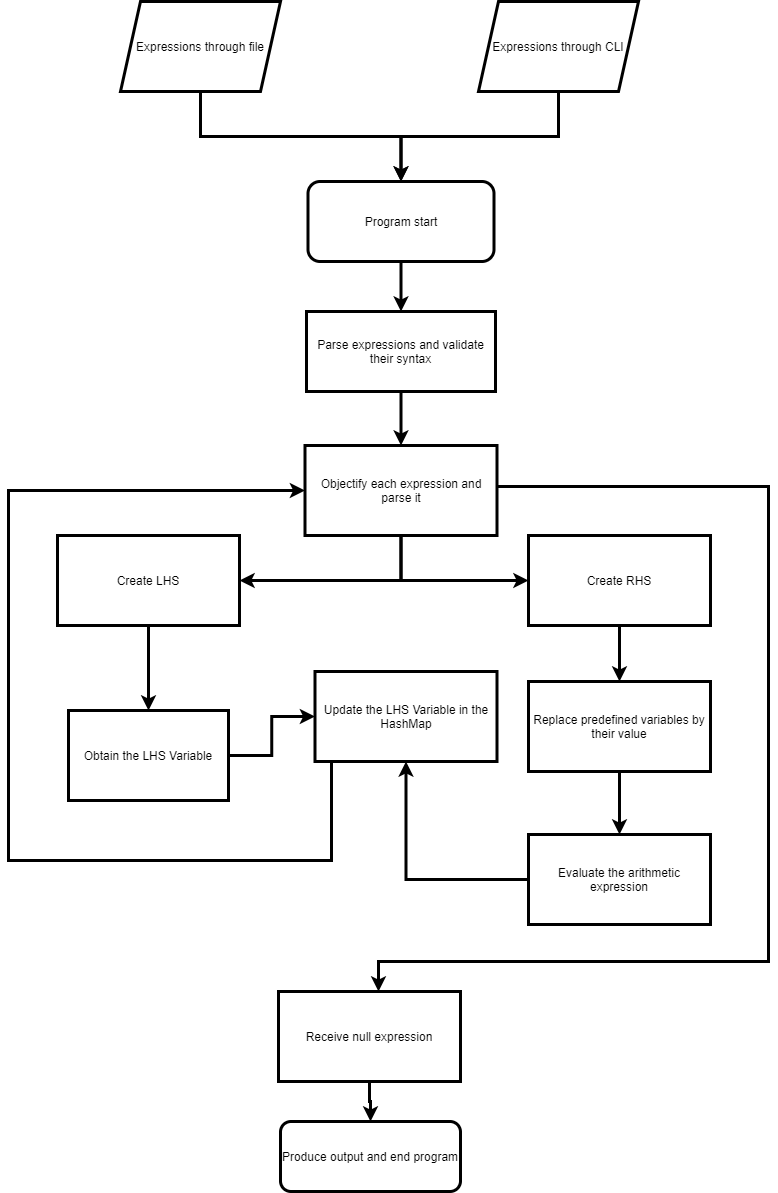

The diagram above was exported from draw.io. Its source (the exported page's mxGraphModel, read from the mxfile embedded in the PNG):
<mxGraphModel dx="868" dy="433" grid="1" gridSize="10" guides="1" tooltips="1" connect="1" arrows="1" fold="1" page="1" pageScale="1" pageWidth="1169" pageHeight="1654" math="0" shadow="0">
  <root>
    <mxCell id="WIyWlLk6GJQsqaUBKTNV-0" />
    <mxCell id="WIyWlLk6GJQsqaUBKTNV-1" parent="WIyWlLk6GJQsqaUBKTNV-0" />
    <mxCell id="YiJKS5uIsd1Pw9ftRm1l-4" style="edgeStyle=orthogonalEdgeStyle;rounded=0;orthogonalLoop=1;jettySize=auto;html=1;exitX=0.5;exitY=1;exitDx=0;exitDy=0;entryX=0.5;entryY=0;entryDx=0;entryDy=0;strokeWidth=3;" edge="1" parent="WIyWlLk6GJQsqaUBKTNV-1" source="YiJKS5uIsd1Pw9ftRm1l-0" target="YiJKS5uIsd1Pw9ftRm1l-2">
      <mxGeometry relative="1" as="geometry" />
    </mxCell>
    <mxCell id="YiJKS5uIsd1Pw9ftRm1l-0" value="Expressions through file" style="shape=parallelogram;perimeter=parallelogramPerimeter;whiteSpace=wrap;html=1;fixedSize=1;strokeWidth=3;" vertex="1" parent="WIyWlLk6GJQsqaUBKTNV-1">
      <mxGeometry x="312" y="220" width="160" height="90" as="geometry" />
    </mxCell>
    <mxCell id="YiJKS5uIsd1Pw9ftRm1l-7" style="edgeStyle=orthogonalEdgeStyle;rounded=0;orthogonalLoop=1;jettySize=auto;html=1;exitX=0.5;exitY=1;exitDx=0;exitDy=0;entryX=0.5;entryY=0;entryDx=0;entryDy=0;strokeWidth=3;" edge="1" parent="WIyWlLk6GJQsqaUBKTNV-1" source="YiJKS5uIsd1Pw9ftRm1l-1" target="YiJKS5uIsd1Pw9ftRm1l-2">
      <mxGeometry relative="1" as="geometry" />
    </mxCell>
    <mxCell id="YiJKS5uIsd1Pw9ftRm1l-1" value="Expressions through CLI" style="shape=parallelogram;perimeter=parallelogramPerimeter;whiteSpace=wrap;html=1;fixedSize=1;strokeWidth=3;" vertex="1" parent="WIyWlLk6GJQsqaUBKTNV-1">
      <mxGeometry x="670" y="220" width="160" height="90" as="geometry" />
    </mxCell>
    <mxCell id="YiJKS5uIsd1Pw9ftRm1l-9" style="edgeStyle=orthogonalEdgeStyle;rounded=0;orthogonalLoop=1;jettySize=auto;html=1;exitX=0.5;exitY=1;exitDx=0;exitDy=0;entryX=0.5;entryY=0;entryDx=0;entryDy=0;strokeWidth=3;" edge="1" parent="WIyWlLk6GJQsqaUBKTNV-1" source="YiJKS5uIsd1Pw9ftRm1l-2" target="YiJKS5uIsd1Pw9ftRm1l-8">
      <mxGeometry relative="1" as="geometry" />
    </mxCell>
    <mxCell id="YiJKS5uIsd1Pw9ftRm1l-2" value="Program start" style="rounded=1;whiteSpace=wrap;html=1;strokeWidth=3;" vertex="1" parent="WIyWlLk6GJQsqaUBKTNV-1">
      <mxGeometry x="499.5" y="400" width="186" height="80" as="geometry" />
    </mxCell>
    <mxCell id="YiJKS5uIsd1Pw9ftRm1l-11" style="edgeStyle=orthogonalEdgeStyle;rounded=0;orthogonalLoop=1;jettySize=auto;html=1;exitX=0.5;exitY=1;exitDx=0;exitDy=0;entryX=0.5;entryY=0;entryDx=0;entryDy=0;entryPerimeter=0;strokeWidth=3;" edge="1" parent="WIyWlLk6GJQsqaUBKTNV-1" source="YiJKS5uIsd1Pw9ftRm1l-8" target="YiJKS5uIsd1Pw9ftRm1l-10">
      <mxGeometry relative="1" as="geometry" />
    </mxCell>
    <mxCell id="YiJKS5uIsd1Pw9ftRm1l-8" value="Parse expressions and validate their syntax" style="rounded=0;whiteSpace=wrap;html=1;strokeWidth=3;" vertex="1" parent="WIyWlLk6GJQsqaUBKTNV-1">
      <mxGeometry x="498" y="530" width="189" height="80" as="geometry" />
    </mxCell>
    <mxCell id="YiJKS5uIsd1Pw9ftRm1l-22" style="edgeStyle=orthogonalEdgeStyle;rounded=0;orthogonalLoop=1;jettySize=auto;html=1;exitX=0.5;exitY=1;exitDx=0;exitDy=0;entryX=1;entryY=0.5;entryDx=0;entryDy=0;strokeWidth=3;" edge="1" parent="WIyWlLk6GJQsqaUBKTNV-1" source="YiJKS5uIsd1Pw9ftRm1l-10" target="YiJKS5uIsd1Pw9ftRm1l-17">
      <mxGeometry relative="1" as="geometry" />
    </mxCell>
    <mxCell id="YiJKS5uIsd1Pw9ftRm1l-23" style="edgeStyle=orthogonalEdgeStyle;rounded=0;orthogonalLoop=1;jettySize=auto;html=1;exitX=0.5;exitY=1;exitDx=0;exitDy=0;entryX=0;entryY=0.5;entryDx=0;entryDy=0;strokeWidth=3;" edge="1" parent="WIyWlLk6GJQsqaUBKTNV-1" source="YiJKS5uIsd1Pw9ftRm1l-10" target="YiJKS5uIsd1Pw9ftRm1l-16">
      <mxGeometry relative="1" as="geometry" />
    </mxCell>
    <mxCell id="YiJKS5uIsd1Pw9ftRm1l-37" style="edgeStyle=orthogonalEdgeStyle;rounded=0;orthogonalLoop=1;jettySize=auto;html=1;exitX=1;exitY=0.5;exitDx=0;exitDy=0;entryX=1;entryY=0.5;entryDx=0;entryDy=0;strokeWidth=3;" edge="1" parent="WIyWlLk6GJQsqaUBKTNV-1">
      <mxGeometry relative="1" as="geometry">
        <mxPoint x="570.0000000000005" y="1210" as="targetPoint" />
        <mxPoint x="606.5" y="705" as="sourcePoint" />
        <Array as="points">
          <mxPoint x="960" y="705" />
          <mxPoint x="960" y="1180" />
          <mxPoint x="570" y="1180" />
        </Array>
      </mxGeometry>
    </mxCell>
    <mxCell id="YiJKS5uIsd1Pw9ftRm1l-10" value="Objectify each expression and parse it" style="rounded=0;whiteSpace=wrap;html=1;strokeWidth=3;" vertex="1" parent="WIyWlLk6GJQsqaUBKTNV-1">
      <mxGeometry x="496.5" y="664" width="192" height="90" as="geometry" />
    </mxCell>
    <mxCell id="YiJKS5uIsd1Pw9ftRm1l-25" style="edgeStyle=orthogonalEdgeStyle;rounded=0;orthogonalLoop=1;jettySize=auto;html=1;exitX=0.5;exitY=1;exitDx=0;exitDy=0;entryX=0.5;entryY=0;entryDx=0;entryDy=0;strokeWidth=3;" edge="1" parent="WIyWlLk6GJQsqaUBKTNV-1" source="YiJKS5uIsd1Pw9ftRm1l-16" target="YiJKS5uIsd1Pw9ftRm1l-24">
      <mxGeometry relative="1" as="geometry" />
    </mxCell>
    <mxCell id="YiJKS5uIsd1Pw9ftRm1l-16" value="Create RHS" style="rounded=0;whiteSpace=wrap;html=1;strokeWidth=3;" vertex="1" parent="WIyWlLk6GJQsqaUBKTNV-1">
      <mxGeometry x="720" y="754" width="182" height="90" as="geometry" />
    </mxCell>
    <mxCell id="YiJKS5uIsd1Pw9ftRm1l-32" style="edgeStyle=orthogonalEdgeStyle;rounded=0;orthogonalLoop=1;jettySize=auto;html=1;exitX=0.5;exitY=1;exitDx=0;exitDy=0;entryX=0.5;entryY=0;entryDx=0;entryDy=0;strokeWidth=3;" edge="1" parent="WIyWlLk6GJQsqaUBKTNV-1" source="YiJKS5uIsd1Pw9ftRm1l-17" target="YiJKS5uIsd1Pw9ftRm1l-30">
      <mxGeometry relative="1" as="geometry" />
    </mxCell>
    <mxCell id="YiJKS5uIsd1Pw9ftRm1l-17" value="Create LHS" style="rounded=0;whiteSpace=wrap;html=1;strokeWidth=3;" vertex="1" parent="WIyWlLk6GJQsqaUBKTNV-1">
      <mxGeometry x="249" y="754" width="182" height="90" as="geometry" />
    </mxCell>
    <mxCell id="YiJKS5uIsd1Pw9ftRm1l-27" style="edgeStyle=orthogonalEdgeStyle;rounded=0;orthogonalLoop=1;jettySize=auto;html=1;exitX=0.5;exitY=1;exitDx=0;exitDy=0;strokeWidth=3;" edge="1" parent="WIyWlLk6GJQsqaUBKTNV-1" source="YiJKS5uIsd1Pw9ftRm1l-24" target="YiJKS5uIsd1Pw9ftRm1l-26">
      <mxGeometry relative="1" as="geometry" />
    </mxCell>
    <mxCell id="YiJKS5uIsd1Pw9ftRm1l-24" value="Replace predefined variables by their value" style="rounded=0;whiteSpace=wrap;html=1;strokeWidth=3;" vertex="1" parent="WIyWlLk6GJQsqaUBKTNV-1">
      <mxGeometry x="720" y="900" width="182" height="90" as="geometry" />
    </mxCell>
    <mxCell id="YiJKS5uIsd1Pw9ftRm1l-28" style="edgeStyle=orthogonalEdgeStyle;rounded=0;orthogonalLoop=1;jettySize=auto;html=1;exitX=0;exitY=0.5;exitDx=0;exitDy=0;strokeWidth=3;entryX=0.5;entryY=1;entryDx=0;entryDy=0;" edge="1" parent="WIyWlLk6GJQsqaUBKTNV-1" source="YiJKS5uIsd1Pw9ftRm1l-26" target="YiJKS5uIsd1Pw9ftRm1l-29">
      <mxGeometry relative="1" as="geometry">
        <mxPoint x="560" y="1019" as="targetPoint" />
      </mxGeometry>
    </mxCell>
    <mxCell id="YiJKS5uIsd1Pw9ftRm1l-26" value="Evaluate the arithmetic expression" style="rounded=0;whiteSpace=wrap;html=1;strokeWidth=3;" vertex="1" parent="WIyWlLk6GJQsqaUBKTNV-1">
      <mxGeometry x="720" y="1053" width="182" height="90" as="geometry" />
    </mxCell>
    <mxCell id="YiJKS5uIsd1Pw9ftRm1l-34" style="edgeStyle=orthogonalEdgeStyle;rounded=0;orthogonalLoop=1;jettySize=auto;html=1;exitX=0.25;exitY=1;exitDx=0;exitDy=0;entryX=0;entryY=0.5;entryDx=0;entryDy=0;strokeWidth=3;" edge="1" parent="WIyWlLk6GJQsqaUBKTNV-1" source="YiJKS5uIsd1Pw9ftRm1l-29" target="YiJKS5uIsd1Pw9ftRm1l-10">
      <mxGeometry relative="1" as="geometry">
        <Array as="points">
          <mxPoint x="523" y="1079" />
          <mxPoint x="200" y="1079" />
          <mxPoint x="200" y="709" />
        </Array>
      </mxGeometry>
    </mxCell>
    <mxCell id="YiJKS5uIsd1Pw9ftRm1l-29" value="Update the LHS Variable in the HashMap" style="rounded=0;whiteSpace=wrap;html=1;strokeWidth=3;" vertex="1" parent="WIyWlLk6GJQsqaUBKTNV-1">
      <mxGeometry x="506.5" y="890" width="182" height="90" as="geometry" />
    </mxCell>
    <mxCell id="YiJKS5uIsd1Pw9ftRm1l-33" style="edgeStyle=orthogonalEdgeStyle;rounded=0;orthogonalLoop=1;jettySize=auto;html=1;exitX=1;exitY=0.5;exitDx=0;exitDy=0;entryX=0;entryY=0.5;entryDx=0;entryDy=0;strokeWidth=3;" edge="1" parent="WIyWlLk6GJQsqaUBKTNV-1" source="YiJKS5uIsd1Pw9ftRm1l-30" target="YiJKS5uIsd1Pw9ftRm1l-29">
      <mxGeometry relative="1" as="geometry" />
    </mxCell>
    <mxCell id="YiJKS5uIsd1Pw9ftRm1l-30" value="Obtain the LHS Variable" style="rounded=0;whiteSpace=wrap;html=1;strokeWidth=3;" vertex="1" parent="WIyWlLk6GJQsqaUBKTNV-1">
      <mxGeometry x="260" y="929" width="160" height="90" as="geometry" />
    </mxCell>
    <mxCell id="YiJKS5uIsd1Pw9ftRm1l-40" style="edgeStyle=orthogonalEdgeStyle;rounded=0;orthogonalLoop=1;jettySize=auto;html=1;exitX=0.5;exitY=1;exitDx=0;exitDy=0;entryX=0.5;entryY=0;entryDx=0;entryDy=0;strokeWidth=3;" edge="1" parent="WIyWlLk6GJQsqaUBKTNV-1" source="YiJKS5uIsd1Pw9ftRm1l-36" target="YiJKS5uIsd1Pw9ftRm1l-39">
      <mxGeometry relative="1" as="geometry" />
    </mxCell>
    <mxCell id="YiJKS5uIsd1Pw9ftRm1l-36" value="Receive null expression" style="rounded=0;whiteSpace=wrap;html=1;strokeWidth=3;" vertex="1" parent="WIyWlLk6GJQsqaUBKTNV-1">
      <mxGeometry x="470" y="1210" width="182" height="90" as="geometry" />
    </mxCell>
    <mxCell id="YiJKS5uIsd1Pw9ftRm1l-39" value="Produce output and end program" style="rounded=1;whiteSpace=wrap;html=1;strokeWidth=3;" vertex="1" parent="WIyWlLk6GJQsqaUBKTNV-1">
      <mxGeometry x="472" y="1340" width="180" height="70" as="geometry" />
    </mxCell>
  </root>
</mxGraphModel>